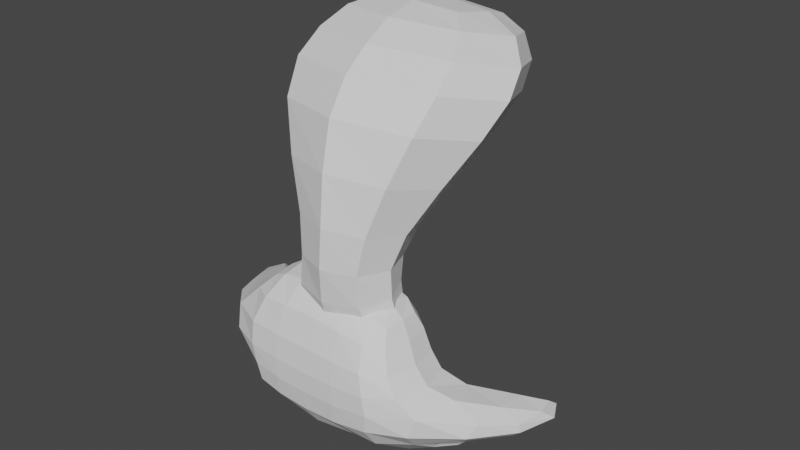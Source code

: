 # Source: parts_leg_d9_bear.blend  (saved by Blender 3.4.6; exported with 4.5.12 LTS)
import bpy
from mathutils import Matrix  # noqa: F401  (used for matrix-valued properties, if any)

bpy.ops.wm.read_factory_settings(use_empty=True)
scene = bpy.context.scene
scene.name = 'Scene'

# ---- collections
col_collection = bpy.data.collections.new('Collection'); scene.collection.children.link(col_collection)

# ---- world
world_world = bpy.data.worlds.new('World'); scene.world = world_world
world_world.use_nodes = True; world_world.node_tree.nodes.clear()
_N = world_world.node_tree.nodes; _L = world_world.node_tree.links
n0 = _N.new('ShaderNodeOutputWorld'); n0.name = 'World Output'; n0.location = (300, 300)
n1 = _N.new('ShaderNodeBackground'); n1.name = 'Background'; n1.location = (10, 300)
n1.inputs[0].default_value = (0.05088, 0.05088, 0.05088, 1.0)
_L.new(n1.outputs[0], n0.inputs[0])
n0.is_active_output = True
world_world.color = (0.05088, 0.05088, 0.05088)
world_world.use_sun_shadow = False
world_world.sun_shadow_jitter_overblur = 0.0

# ---- meshes
me_097 = bpy.data.meshes.new('立方体.097')
me_097.from_pydata([(-0.006874, -1.29, -0.4162), (0.007675, -0.6261, -0.4952), (1.485, -1.323, -0.4162), (-0.009544, -1.409, -0.276), (-1.615, -1.93, -0.6432), (-1.601, -1.267, -0.7221), (-0.1238, -1.963, -0.6431), (-0.1093, -1.299, -0.7221), (1.499, -0.6587, -0.4951), (1.499, -0.6527, -0.2978), (1.524, 0.4718, -0.4971), (-0.09468, -0.6335, -0.8104), (-1.586, -0.6009, -0.8104), (-0.06998, 0.4969, -0.8123), (-1.562, 0.5295, -0.8124), (0.03238, 0.5044, -0.4972), (0.05175, 1.393, -0.4209), (0.03241, 0.5104, -0.2998), (-1.549, 1.111, -0.7613), (-1.53, 1.999, -0.6851), (-0.0573, 1.078, -0.7613), (-0.03793, 1.967, -0.6851), (1.543, 1.36, -0.4209), (1.554, 1.859, -0.2081), (0.05277, 2.95, -0.445), (-1.439, 2.983, -0.445), (0.05369, 2.995, -0.3255), (-1.438, 3.028, -0.3255), (0.06254, 1.891, -0.2081), (0.0527, 1.444, -0.08369), (0.04556, 1.122, 0.1284), (1.544, 1.412, -0.08365), (0.03244, 0.5171, -0.08207), (0.007736, -0.6134, -0.08009), (0.03249, 0.5273, 0.2533), (0.007782, -0.6031, 0.2553), (1.089, 0.5043, 0.2533), (1.064, -0.6262, 0.2553), (1.102, 1.099, 0.1285), (1.524, 0.4845, -0.08203), (1.499, -0.646, -0.08005), (1.524, 0.4778, -0.2998), (1.471, -1.927, -0.0778), (1.055, -1.069, 0.1773), (-0.02027, -1.895, -0.07785), (1.482, -1.441, -0.276), (0.03673, -3.066, -0.1917), (-1.455, -3.034, -0.1917), (0.04745, -2.58, -0.3899), (-1.444, -2.548, -0.3899), (-0.001862, -1.046, 0.1773), (0.007706, -0.6201, -0.2979), (-0.03539, -1.159, -0.06601), (-2.734, -1.397, 1.318), (0.02005, 1.379, -0.0365), (-2.711, 1.005, 1.322), (0.8636, -1.184, -0.2365), (-1.0, -1.431, 1.445), (0.919, 1.354, -0.207), (-0.9771, 0.9705, 1.449), (-0.1762, -0.4608, 0.4227), (-0.146, 0.9209, 0.4203), (1.386, 0.8905, 0.5205), (1.355, -0.4912, 0.5229), (-1.932, -1.905, 0.8644), (-1.849, 1.923, 0.8577), (1.109, 1.866, 1.091), (1.025, -1.962, 1.098), (0.008865, 0.874, 0.2352), (1.378, 0.8424, 0.1822), (1.344, -0.7197, 0.1849), (-0.02527, -0.6881, 0.2379), (-2.794, -1.879, 1.084), (-2.71, 1.949, 1.077), (0.2472, 1.891, 1.31), (0.1636, -1.937, 1.317)], [], [(0, 3, 51, 1), (0, 1, 5, 4), (2, 0, 4, 6), (2, 45, 3, 0), (5, 7, 6, 4), (8, 2, 6, 7), (1, 8, 7, 5), (8, 9, 45, 2), (10, 41, 9, 8), (8, 1, 12, 11), (10, 8, 11, 13), (14, 13, 11, 12), (15, 10, 13, 14), (1, 15, 14, 12), (1, 51, 17, 15), (15, 16, 19, 18), (15, 17, 28, 16), (10, 15, 18, 20), (19, 21, 20, 18), (22, 10, 20, 21), (16, 22, 21, 19), (22, 16, 25, 24), (22, 23, 41, 10), (23, 22, 24, 26), (25, 27, 26, 24), (28, 23, 26, 27), (16, 28, 27, 25), (17, 32, 29, 28), (28, 29, 31, 23), (29, 30, 38, 31), (32, 34, 30, 29), (33, 35, 34, 32), (51, 33, 32, 17), (38, 30, 34, 36), (36, 34, 35, 37), (39, 36, 37, 40), (31, 38, 36, 39), (41, 39, 40, 9), (23, 31, 39, 41), (9, 40, 42, 45), (40, 37, 43, 42), (42, 43, 50, 44), (42, 44, 47, 46), (45, 42, 46, 48), (48, 46, 47, 49), (3, 45, 48, 49), (44, 3, 49, 47), (44, 50, 35, 33), (3, 44, 33, 51), (37, 35, 50, 43), (72, 53, 55, 73), (73, 55, 59, 74), (74, 59, 57, 75), (75, 57, 53, 72), (54, 58, 56, 52), (59, 55, 53, 57), (70, 63, 60, 71), (69, 62, 63, 70), (68, 61, 62, 69), (71, 60, 61, 68), (63, 67, 64, 60), (62, 66, 67, 63), (61, 65, 66, 62), (60, 64, 65, 61), (52, 71, 68, 54), (54, 68, 69, 58), (58, 69, 70, 56), (56, 70, 71, 52), (67, 75, 72, 64), (66, 74, 75, 67), (65, 73, 74, 66), (64, 72, 73, 65)])
_uv = me_097.uv_layers.new(name='UVマップ')
_uv.uv.foreach_set('vector', [0.375, 0.0, 0.4375, 0.0, 0.4375, 0.125, 0.375, 0.125, 0.375, 0.0, 0.375, 0.125, 0.375, 0.125, 0.375, 0.0, 0.375, 0.75, 0.375, 1.0, 0.375, 1.0, 0.375, 0.75, 0.375, 0.75, 0.4375, 0.75, 0.4375, 1.0, 0.375, 1.0, 0.125, 0.625, 0.375, 0.625, 0.375, 0.75, 0.125, 0.75, 0.375, 0.625, 0.375, 0.75, 0.375, 0.75, 0.375, 0.625, 0.125, 0.625, 0.375, 0.625, 0.375, 0.625, 0.125, 0.625, 0.375, 0.625, 0.4375, 0.625, 0.4375, 0.75, 0.375, 0.75, 0.375, 0.5625, 0.4375, 0.5625, 0.4375, 0.625, 0.375, 0.625, 0.375, 0.625, 0.125, 0.625, 0.125, 0.625, 0.375, 0.625, 0.375, 0.5625, 0.375, 0.625, 0.375, 0.625, 0.375, 0.5625, 0.125, 0.5625, 0.375, 0.5625, 0.375, 0.625, 0.125, 0.625, 0.125, 0.5625, 0.375, 0.5625, 0.375, 0.5625, 0.125, 0.5625, 0.375, 0.125, 0.375, 0.1875, 0.375, 0.1875, 0.375, 0.125, 0.375, 0.125, 0.4375, 0.125, 0.4375, 0.1875, 0.375, 0.1875, 0.375, 0.1875, 0.375, 0.25, 0.375, 0.25, 0.375, 0.1875, 0.375, 0.1875, 0.4375, 0.1875, 0.4375, 0.25, 0.375, 0.25, 0.375, 0.5625, 0.125, 0.5625, 0.125, 0.5625, 0.375, 0.5625, 0.125, 0.5, 0.375, 0.5, 0.375, 0.5625, 0.125, 0.5625, 0.375, 0.5, 0.375, 0.5625, 0.375, 0.5625, 0.375, 0.5, 0.375, 0.25, 0.375, 0.5, 0.375, 0.5, 0.375, 0.25, 0.375, 0.5, 0.375, 0.25, 0.375, 0.25, 0.375, 0.5, 0.375, 0.5, 0.4375, 0.5, 0.4375, 0.5625, 0.375, 0.5625, 0.4375, 0.5, 0.375, 0.5, 0.375, 0.5, 0.4375, 0.5, 0.375, 0.25, 0.4375, 0.25, 0.4375, 0.5, 0.375, 0.5, 0.4375, 0.25, 0.4375, 0.5, 0.4375, 0.5, 0.4375, 0.25, 0.375, 0.25, 0.4375, 0.25, 0.4375, 0.25, 0.375, 0.25, 0.4375, 0.1875, 0.5, 0.1875, 0.5, 0.25, 0.4375, 0.25, 0.4375, 0.25, 0.5, 0.25, 0.5, 0.5, 0.4375, 0.5, 0.5, 0.25, 0.625, 0.25, 0.625, 0.5, 0.5, 0.5, 0.5, 0.1875, 0.625, 0.1875, 0.625, 0.25, 0.5, 0.25, 0.5, 0.125, 0.625, 0.125, 0.625, 0.1875, 0.5, 0.1875, 0.4375, 0.125, 0.5, 0.125, 0.5, 0.1875, 0.4375, 0.1875, 0.625, 0.5, 0.875, 0.5, 0.875, 0.5625, 0.625, 0.5625, 0.625, 0.5625, 0.875, 0.5625, 0.875, 0.625, 0.625, 0.625, 0.5, 0.5625, 0.625, 0.5625, 0.625, 0.625, 0.5, 0.625, 0.5, 0.5, 0.625, 0.5, 0.625, 0.5625, 0.5, 0.5625, 0.4375, 0.5625, 0.5, 0.5625, 0.5, 0.625, 0.4375, 0.625, 0.4375, 0.5, 0.5, 0.5, 0.5, 0.5625, 0.4375, 0.5625, 0.4375, 0.625, 0.5, 0.625, 0.5, 0.75, 0.4375, 0.75, 0.5, 0.625, 0.625, 0.625, 0.625, 0.75, 0.5, 0.75, 0.5, 0.75, 0.625, 0.75, 0.625, 1.0, 0.5, 1.0, 0.5, 0.75, 0.5, 1.0, 0.5, 1.0, 0.5, 0.75, 0.4375, 0.75, 0.5, 0.75, 0.5, 0.75, 0.4375, 0.75, 0.4375, 0.75, 0.5, 0.75, 0.5, 1.0, 0.4375, 1.0, 0.4375, 1.0, 0.4375, 0.75, 0.4375, 0.75, 0.4375, 1.0, 0.5, 0.0, 0.4375, 0.0, 0.4375, 0.0, 0.5, 0.0, 0.5, 0.0, 0.625, 0.0, 0.625, 0.125, 0.5, 0.125, 0.4375, 0.0, 0.5, 0.0, 0.5, 0.125, 0.4375, 0.125, 0.625, 0.625, 0.875, 0.625, 0.875, 0.75, 0.625, 0.75, 0.5938, 0.0, 0.625, 0.0, 0.625, 0.25, 0.5938, 0.25, 0.5938, 0.25, 0.625, 0.25, 0.625, 0.5, 0.5938, 0.5, 0.5938, 0.5, 0.625, 0.5, 0.625, 0.75, 0.5938, 0.75, 0.5938, 0.75, 0.625, 0.75, 0.625, 1.0, 0.5938, 1.0, 0.125, 0.5, 0.375, 0.5, 0.375, 0.75, 0.125, 0.75, 0.625, 0.5, 0.875, 0.5, 0.875, 0.75, 0.625, 0.75, 0.4375, 0.75, 0.5, 0.75, 0.5, 1.0, 0.4375, 1.0, 0.4375, 0.5, 0.5, 0.5, 0.5, 0.75, 0.4375, 0.75, 0.4375, 0.25, 0.5, 0.25, 0.5, 0.5, 0.4375, 0.5, 0.4375, 0.0, 0.5, 0.0, 0.5, 0.25, 0.4375, 0.25, 0.5, 0.75, 0.5625, 0.75, 0.5625, 1.0, 0.5, 1.0, 0.5, 0.5, 0.5625, 0.5, 0.5625, 0.75, 0.5, 0.75, 0.5, 0.25, 0.5625, 0.25, 0.5625, 0.5, 0.5, 0.5, 0.5, 0.0, 0.5625, 0.0, 0.5625, 0.25, 0.5, 0.25, 0.375, 0.0, 0.4375, 0.0, 0.4375, 0.25, 0.375, 0.25, 0.375, 0.25, 0.4375, 0.25, 0.4375, 0.5, 0.375, 0.5, 0.375, 0.5, 0.4375, 0.5, 0.4375, 0.75, 0.375, 0.75, 0.375, 0.75, 0.4375, 0.75, 0.4375, 1.0, 0.375, 1.0, 0.5625, 0.75, 0.5938, 0.75, 0.5938, 1.0, 0.5625, 1.0, 0.5625, 0.5, 0.5938, 0.5, 0.5938, 0.75, 0.5625, 0.75, 0.5625, 0.25, 0.5938, 0.25, 0.5938, 0.5, 0.5625, 0.5, 0.5625, 0.0, 0.5938, 0.0, 0.5938, 0.25, 0.5625, 0.25])
me_097.update()

# ---- objects
ob_068 = bpy.data.objects.new('立方体.068', me_097)

# ---- transforms, parenting, visibility, modifiers, constraints
ob_068.location = (1.526e-05, 6.104e-05, -4.768e-07)
ob_068.rotation_euler = (0.0, -0.0, -1.566)
ob_068.scale = (2.906, 2.906, 8.877)
_m = ob_068.modifiers.new('細分化', 'SUBSURF')
_m.levels = 3
_m.render_levels = 1

# ---- collection membership
col_collection.objects.link(ob_068)

# ---- scene / render settings (as saved in the file)
scene.frame_start = 1; scene.frame_end = 250; scene.frame_set(1)
scene.render.engine = 'CYCLES'
scene.cycles.sampling_pattern = 'TABULATED_SOBOL'
scene.cycles.use_light_tree = False
scene.view_settings.view_transform = 'Filmic'
bpy.context.view_layer.update()

# ---- added for rendering (the .blend has no active camera and no usable light): camera, sun
cam_auto = bpy.data.cameras.new('AutoCamera')
cam_auto.lens = 50.0
cam_auto.sensor_width = 36.0
cam_auto.clip_end = 1000.0
ob_auto_camera = bpy.data.objects.new('AutoCamera', cam_auto)
scene.collection.objects.link(ob_auto_camera)
ob_auto_camera.location = (27.3871, -31.1401, 24.7853)
ob_auto_camera.rotation_euler = (1.09748, -7.21219e-08, 0.694738)
scene.camera = ob_auto_camera
light_auto_sun = bpy.data.lights.new('AutoSun', 'SUN')
light_auto_sun.energy = 3.0
light_auto_sun.angle = 0.0523599
ob_auto_sun = bpy.data.objects.new('AutoSun', light_auto_sun)
scene.collection.objects.link(ob_auto_sun)
ob_auto_sun.rotation_euler = (0.872665, 0.174533, 0.523599)
bpy.context.view_layer.update()
